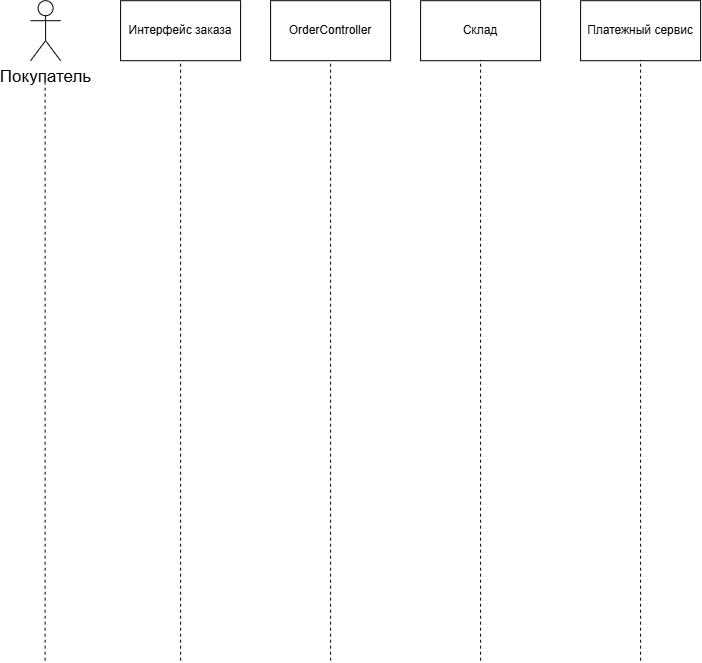

The diagram above was exported from draw.io. Its source (the exported page's mxGraphModel, read from the mxfile embedded in the PNG):
<mxGraphModel dx="1139" dy="663" grid="1" gridSize="10" guides="1" tooltips="1" connect="1" arrows="1" fold="1" page="1" pageScale="1" pageWidth="827" pageHeight="1169" math="0" shadow="0">
  <root>
    <mxCell id="0" />
    <mxCell id="1" parent="0" />
    <mxCell id="1vLCtVu9cJfv1ua5_9mU-1" parent="1" style="shape=umlActor;verticalLabelPosition=bottom;verticalAlign=top;html=1;outlineConnect=0;fontSize=13;" value="&lt;font style=&quot;font-size: 17px;&quot;&gt;Покупатель&lt;/font&gt;" vertex="1">
      <mxGeometry height="60" width="30" x="79" y="180" as="geometry" />
    </mxCell>
    <mxCell id="1vLCtVu9cJfv1ua5_9mU-2" parent="1" style="rounded=0;whiteSpace=wrap;html=1;" value="Интерфейс заказа" vertex="1">
      <mxGeometry height="60" width="120" x="169" y="180" as="geometry" />
    </mxCell>
    <mxCell id="1vLCtVu9cJfv1ua5_9mU-3" parent="1" style="rounded=0;whiteSpace=wrap;html=1;" value="OrderController" vertex="1">
      <mxGeometry height="60" width="120" x="319" y="180" as="geometry" />
    </mxCell>
    <mxCell id="1vLCtVu9cJfv1ua5_9mU-4" parent="1" style="rounded=0;whiteSpace=wrap;html=1;" value="Склад" vertex="1">
      <mxGeometry height="60" width="120" x="469" y="180" as="geometry" />
    </mxCell>
    <mxCell id="1vLCtVu9cJfv1ua5_9mU-5" parent="1" style="rounded=0;whiteSpace=wrap;html=1;" value="Платежный сервис" vertex="1">
      <mxGeometry height="60" width="120" x="629" y="180" as="geometry" />
    </mxCell>
    <mxCell id="1vLCtVu9cJfv1ua5_9mU-6" edge="1" parent="1" style="endArrow=none;dashed=1;html=1;rounded=0;" value="">
      <mxGeometry height="50" relative="1" width="50" as="geometry">
        <mxPoint x="93.5" y="840" as="sourcePoint" />
        <mxPoint x="93.5" y="260" as="targetPoint" />
      </mxGeometry>
    </mxCell>
    <mxCell id="1vLCtVu9cJfv1ua5_9mU-7" edge="1" parent="1" style="endArrow=none;dashed=1;html=1;rounded=0;entryX=0.5;entryY=1;entryDx=0;entryDy=0;" target="1vLCtVu9cJfv1ua5_9mU-2" value="">
      <mxGeometry height="50" relative="1" width="50" as="geometry">
        <mxPoint x="229" y="840" as="sourcePoint" />
        <mxPoint x="234" y="290" as="targetPoint" />
      </mxGeometry>
    </mxCell>
    <mxCell id="1vLCtVu9cJfv1ua5_9mU-8" edge="1" parent="1" style="endArrow=none;dashed=1;html=1;rounded=0;entryX=0.5;entryY=1;entryDx=0;entryDy=0;" target="1vLCtVu9cJfv1ua5_9mU-3" value="">
      <mxGeometry height="50" relative="1" width="50" as="geometry">
        <mxPoint x="379" y="840" as="sourcePoint" />
        <mxPoint x="440" y="420" as="targetPoint" />
      </mxGeometry>
    </mxCell>
    <mxCell id="1vLCtVu9cJfv1ua5_9mU-9" edge="1" parent="1" style="endArrow=none;dashed=1;html=1;rounded=0;entryX=0.5;entryY=1;entryDx=0;entryDy=0;" target="1vLCtVu9cJfv1ua5_9mU-4" value="">
      <mxGeometry height="50" relative="1" width="50" as="geometry">
        <mxPoint x="529" y="840" as="sourcePoint" />
        <mxPoint x="540" y="350" as="targetPoint" />
      </mxGeometry>
    </mxCell>
    <mxCell id="1vLCtVu9cJfv1ua5_9mU-10" edge="1" parent="1" style="endArrow=none;dashed=1;html=1;rounded=0;entryX=0.5;entryY=1;entryDx=0;entryDy=0;" target="1vLCtVu9cJfv1ua5_9mU-5" value="">
      <mxGeometry height="50" relative="1" width="50" as="geometry">
        <mxPoint x="689" y="840" as="sourcePoint" />
        <mxPoint x="700" y="320" as="targetPoint" />
      </mxGeometry>
    </mxCell>
  </root>
</mxGraphModel>